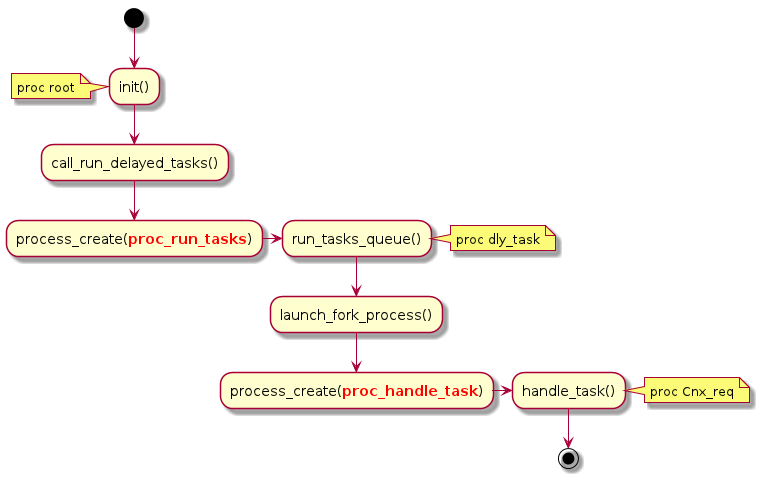

The diagram above was rendered by PlantUML. Its source (embedded in the PNG):
@startuml

(*top) --> "init()"
note left: proc root
--> "call_run_delayed_tasks()"
--> "process_create(<b><color:red>proc_run_tasks</color></b>)"
-right-> "run_tasks_queue()"
note right: proc dly_task
--> "launch_fork_process()"
--> "process_create(<b><color:red>proc_handle_task</color></b>)"
-right-> "handle_task()"
note right: proc Cnx_req
--> (*)

@enduml